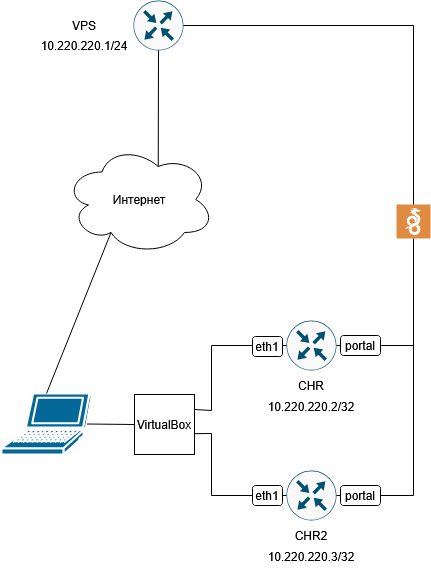

The diagram above was exported from draw.io. Its source (the exported page's mxGraphModel, read from the mxfile embedded in the PNG):
<mxGraphModel dx="1148" dy="523" grid="1" gridSize="10" guides="1" tooltips="1" connect="1" arrows="1" fold="1" page="1" pageScale="1" pageWidth="1100" pageHeight="850" background="none" math="0" shadow="0">
  <root>
    <mxCell id="0" />
    <mxCell id="1" parent="0" />
    <mxCell id="ciuYivjLyVybLDaHEgoh-1" parent="1" style="sketch=0;html=1;pointerEvents=1;dashed=0;fillColor=#036897;strokeColor=#ffffff;strokeWidth=2;verticalLabelPosition=bottom;verticalAlign=top;align=center;outlineConnect=0;shape=mxgraph.cisco.computers_and_peripherals.laptop;" value="" vertex="1">
      <mxGeometry height="61" width="90" x="30" y="423" as="geometry" />
    </mxCell>
    <mxCell id="ciuYivjLyVybLDaHEgoh-2" parent="1" style="sketch=0;points=[[0.5,0,0],[1,0.5,0],[0.5,1,0],[0,0.5,0],[0.145,0.145,0],[0.8555,0.145,0],[0.855,0.8555,0],[0.145,0.855,0]];verticalLabelPosition=bottom;html=1;verticalAlign=top;aspect=fixed;align=center;pointerEvents=1;shape=mxgraph.cisco19.rect;prIcon=router;fillColor=#FAFAFA;strokeColor=#005073;" value="" vertex="1">
      <mxGeometry height="50" width="50" x="162" y="30" as="geometry" />
    </mxCell>
    <mxCell id="ciuYivjLyVybLDaHEgoh-3" parent="1" style="ellipse;shape=cloud;whiteSpace=wrap;html=1;" value="Интернет" vertex="1">
      <mxGeometry height="110" width="150" x="93" y="174" as="geometry" />
    </mxCell>
    <mxCell id="ciuYivjLyVybLDaHEgoh-4" parent="1" style="whiteSpace=wrap;html=1;aspect=fixed;" value="VirtualBox" vertex="1">
      <mxGeometry height="60" width="60" x="163" y="424" as="geometry" />
    </mxCell>
    <mxCell id="ciuYivjLyVybLDaHEgoh-5" parent="1" style="sketch=0;pointerEvents=1;shadow=0;dashed=0;html=1;strokeColor=none;fillColor=#DF8C42;labelPosition=center;verticalLabelPosition=bottom;verticalAlign=top;align=center;outlineConnect=0;shape=mxgraph.veeam2.wireguard;" value="" vertex="1">
      <mxGeometry height="34" width="34" x="425" y="234" as="geometry" />
    </mxCell>
    <mxCell id="ciuYivjLyVybLDaHEgoh-6" parent="1" style="sketch=0;points=[[0.5,0,0],[1,0.5,0],[0.5,1,0],[0,0.5,0],[0.145,0.145,0],[0.8555,0.145,0],[0.855,0.8555,0],[0.145,0.855,0]];verticalLabelPosition=bottom;html=1;verticalAlign=top;aspect=fixed;align=center;pointerEvents=1;shape=mxgraph.cisco19.rect;prIcon=router;fillColor=#FAFAFA;strokeColor=#005073;" value="" vertex="1">
      <mxGeometry height="50" width="50" x="315" y="350" as="geometry" />
    </mxCell>
    <mxCell id="ciuYivjLyVybLDaHEgoh-9" edge="1" parent="1" source="ciuYivjLyVybLDaHEgoh-1" style="endArrow=none;html=1;rounded=0;exitX=0.95;exitY=0.5;exitDx=0;exitDy=0;exitPerimeter=0;entryX=0;entryY=0.5;entryDx=0;entryDy=0;" target="ciuYivjLyVybLDaHEgoh-4" value="">
      <mxGeometry height="50" relative="1" width="50" as="geometry">
        <mxPoint x="443" y="364" as="sourcePoint" />
        <mxPoint x="493" y="314" as="targetPoint" />
      </mxGeometry>
    </mxCell>
    <mxCell id="ciuYivjLyVybLDaHEgoh-10" edge="1" parent="1" source="ciuYivjLyVybLDaHEgoh-4" style="endArrow=none;html=1;rounded=0;entryX=0;entryY=0.5;entryDx=0;entryDy=0;entryPerimeter=0;exitX=1;exitY=0.25;exitDx=0;exitDy=0;" target="ciuYivjLyVybLDaHEgoh-6" value="">
      <mxGeometry height="50" relative="1" width="50" as="geometry">
        <Array as="points">
          <mxPoint x="240" y="440" />
          <mxPoint x="240" y="375" />
        </Array>
        <mxPoint x="260" y="450" as="sourcePoint" />
        <mxPoint x="263" y="494" as="targetPoint" />
      </mxGeometry>
    </mxCell>
    <mxCell id="ciuYivjLyVybLDaHEgoh-11" edge="1" parent="1" source="ciuYivjLyVybLDaHEgoh-6" style="endArrow=none;html=1;rounded=0;exitX=1;exitY=0.5;exitDx=0;exitDy=0;exitPerimeter=0;" target="ciuYivjLyVybLDaHEgoh-5" value="">
      <mxGeometry height="50" relative="1" width="50" as="geometry">
        <Array as="points">
          <mxPoint x="442" y="375" />
        </Array>
        <mxPoint x="455" y="384" as="sourcePoint" />
        <mxPoint x="505" y="334" as="targetPoint" />
      </mxGeometry>
    </mxCell>
    <mxCell id="ciuYivjLyVybLDaHEgoh-12" edge="1" parent="1" source="ciuYivjLyVybLDaHEgoh-5" style="endArrow=none;html=1;rounded=0;entryX=1;entryY=0.5;entryDx=0;entryDy=0;entryPerimeter=0;" target="ciuYivjLyVybLDaHEgoh-2" value="">
      <mxGeometry height="50" relative="1" width="50" as="geometry">
        <Array as="points">
          <mxPoint x="442" y="55" />
        </Array>
        <mxPoint x="293" y="104" as="sourcePoint" />
        <mxPoint x="203" y="54" as="targetPoint" />
      </mxGeometry>
    </mxCell>
    <mxCell id="ciuYivjLyVybLDaHEgoh-13" edge="1" parent="1" source="ciuYivjLyVybLDaHEgoh-1" style="endArrow=none;html=1;rounded=0;exitX=0.5;exitY=0;exitDx=0;exitDy=0;exitPerimeter=0;entryX=0.31;entryY=0.8;entryDx=0;entryDy=0;entryPerimeter=0;" target="ciuYivjLyVybLDaHEgoh-3" value="">
      <mxGeometry height="50" relative="1" width="50" as="geometry">
        <mxPoint x="373" y="284" as="sourcePoint" />
        <mxPoint x="423" y="234" as="targetPoint" />
      </mxGeometry>
    </mxCell>
    <mxCell id="ciuYivjLyVybLDaHEgoh-14" edge="1" parent="1" source="ciuYivjLyVybLDaHEgoh-3" style="endArrow=none;html=1;rounded=0;entryX=0.5;entryY=1;entryDx=0;entryDy=0;entryPerimeter=0;exitX=0.625;exitY=0.2;exitDx=0;exitDy=0;exitPerimeter=0;" target="ciuYivjLyVybLDaHEgoh-2" value="">
      <mxGeometry height="50" relative="1" width="50" as="geometry">
        <mxPoint x="163" y="154" as="sourcePoint" />
        <mxPoint x="213" y="104" as="targetPoint" />
      </mxGeometry>
    </mxCell>
    <mxCell id="ciuYivjLyVybLDaHEgoh-16" parent="1" style="text;html=1;whiteSpace=wrap;strokeColor=none;fillColor=none;align=center;verticalAlign=middle;rounded=0;" value="CHR" vertex="1">
      <mxGeometry height="30" width="60" x="310" y="400" as="geometry" />
    </mxCell>
    <mxCell id="ciuYivjLyVybLDaHEgoh-17" parent="1" style="text;html=1;whiteSpace=wrap;strokeColor=none;fillColor=none;align=center;verticalAlign=middle;rounded=0;" value="10.220.220.2/32" vertex="1">
      <mxGeometry height="30" width="100" x="290" y="421" as="geometry" />
    </mxCell>
    <mxCell id="ciuYivjLyVybLDaHEgoh-18" parent="1" style="text;html=1;whiteSpace=wrap;strokeColor=none;fillColor=none;align=center;verticalAlign=middle;rounded=0;" value="10.220.220.1/24" vertex="1">
      <mxGeometry height="30" width="100" x="63" y="60" as="geometry" />
    </mxCell>
    <mxCell id="ciuYivjLyVybLDaHEgoh-19" parent="1" style="text;html=1;whiteSpace=wrap;strokeColor=none;fillColor=none;align=center;verticalAlign=middle;rounded=0;" value="VPS" vertex="1">
      <mxGeometry height="30" width="60" x="83" y="40" as="geometry" />
    </mxCell>
    <mxCell id="IYdfAhhERdgWWOG74uhh-1" parent="1" style="sketch=0;points=[[0.5,0,0],[1,0.5,0],[0.5,1,0],[0,0.5,0],[0.145,0.145,0],[0.8555,0.145,0],[0.855,0.8555,0],[0.145,0.855,0]];verticalLabelPosition=bottom;html=1;verticalAlign=top;aspect=fixed;align=center;pointerEvents=1;shape=mxgraph.cisco19.rect;prIcon=router;fillColor=#FAFAFA;strokeColor=#005073;" value="" vertex="1">
      <mxGeometry height="50" width="50" x="315" y="500" as="geometry" />
    </mxCell>
    <mxCell id="IYdfAhhERdgWWOG74uhh-2" parent="1" style="text;html=1;whiteSpace=wrap;strokeColor=none;fillColor=none;align=center;verticalAlign=middle;rounded=0;" value="CHR2" vertex="1">
      <mxGeometry height="30" width="60" x="310" y="550" as="geometry" />
    </mxCell>
    <mxCell id="IYdfAhhERdgWWOG74uhh-3" parent="1" style="text;html=1;whiteSpace=wrap;strokeColor=none;fillColor=none;align=center;verticalAlign=middle;rounded=0;" value="10.220.220.3/32" vertex="1">
      <mxGeometry height="30" width="100" x="290" y="571" as="geometry" />
    </mxCell>
    <mxCell id="IYdfAhhERdgWWOG74uhh-6" edge="1" parent="1" source="IYdfAhhERdgWWOG74uhh-1" style="endArrow=none;html=1;rounded=0;exitX=1;exitY=0.5;exitDx=0;exitDy=0;exitPerimeter=0;" value="">
      <mxGeometry height="50" relative="1" width="50" as="geometry">
        <Array as="points">
          <mxPoint x="442" y="525" />
        </Array>
        <mxPoint x="427" y="510" as="sourcePoint" />
        <mxPoint x="442" y="370" as="targetPoint" />
      </mxGeometry>
    </mxCell>
    <mxCell id="IYdfAhhERdgWWOG74uhh-8" edge="1" parent="1" source="IYdfAhhERdgWWOG74uhh-1" style="endArrow=none;html=1;rounded=0;entryX=1.001;entryY=0.653;entryDx=0;entryDy=0;exitX=0;exitY=0.5;exitDx=0;exitDy=0;exitPerimeter=0;entryPerimeter=0;" target="ciuYivjLyVybLDaHEgoh-4" value="">
      <mxGeometry height="50" relative="1" width="50" as="geometry">
        <Array as="points">
          <mxPoint x="240" y="525" />
          <mxPoint x="240" y="463" />
        </Array>
        <mxPoint x="440" y="461" as="sourcePoint" />
        <mxPoint x="490" y="411" as="targetPoint" />
      </mxGeometry>
    </mxCell>
    <mxCell id="IYdfAhhERdgWWOG74uhh-9" parent="1" style="rounded=1;whiteSpace=wrap;html=1;" value="eth1" vertex="1">
      <mxGeometry height="20" width="30" x="281" y="366" as="geometry" />
    </mxCell>
    <mxCell id="IYdfAhhERdgWWOG74uhh-11" parent="1" style="rounded=1;whiteSpace=wrap;html=1;" value="eth1" vertex="1">
      <mxGeometry height="20" width="30" x="281" y="515" as="geometry" />
    </mxCell>
    <mxCell id="IYdfAhhERdgWWOG74uhh-12" parent="1" style="rounded=1;whiteSpace=wrap;html=1;" value="portal" vertex="1">
      <mxGeometry height="20" width="40" x="369" y="365" as="geometry" />
    </mxCell>
    <mxCell id="IYdfAhhERdgWWOG74uhh-13" parent="1" style="rounded=1;whiteSpace=wrap;html=1;" value="portal" vertex="1">
      <mxGeometry height="20" width="40" x="369" y="515" as="geometry" />
    </mxCell>
  </root>
</mxGraphModel>